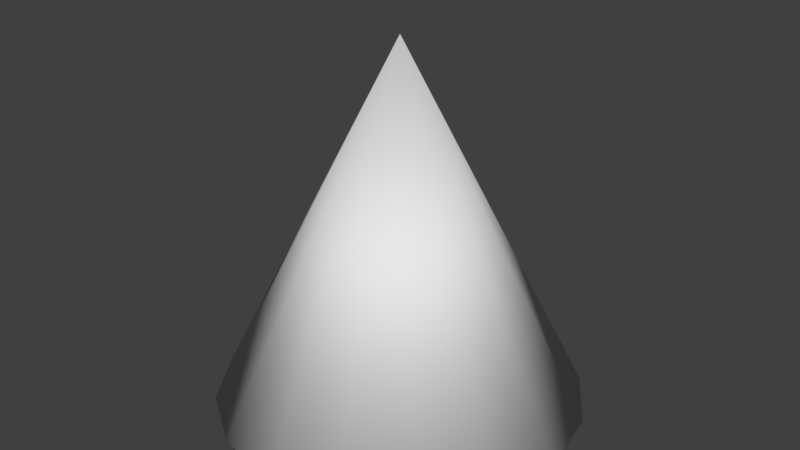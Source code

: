 # Source: Cone.blend  (saved by Blender 2.79.0; exported with 4.5.12 LTS)
import bpy
from mathutils import Matrix  # noqa: F401  (used for matrix-valued properties, if any)

bpy.ops.wm.read_factory_settings(use_empty=True)
scene = bpy.context.scene
scene.name = 'Scene'

# ---- collections
col_collection_1 = bpy.data.collections.new('Collection 1'); scene.collection.children.link(col_collection_1)

# ---- world
world_world = bpy.data.worlds.new('World'); scene.world = world_world
world_world.color = (0.05088, 0.05088, 0.05088)
world_world.use_sun_shadow = False
world_world.sun_shadow_jitter_overblur = 0.0
world_world.cycles.sampling_method = 'MANUAL'

# ---- meshes
me_cone = bpy.data.meshes.new('Cone')
me_cone.from_pydata([(0.0, 1.0, -2.0), (0.0, 0.0, 4.84e-05), (0.3827, 0.9239, -2.0), (0.7071, 0.7071, -2.0), (0.9239, 0.3827, -2.0), (1.0, -4.371e-08, -2.0), (0.9239, -0.3827, -2.0), (0.7071, -0.7071, -2.0), (0.3827, -0.9239, -2.0), (1.51e-07, -1.0, -2.0), (-0.3827, -0.9239, -2.0), (-0.7071, -0.7071, -2.0), (-0.9239, -0.3827, -2.0), (-1.0, 1.192e-08, -2.0), (-0.9239, 0.3827, -2.0), (-0.7071, 0.7071, -2.0), (-0.3827, 0.9239, -2.0)], [], [(0, 1, 2), (2, 1, 3), (3, 1, 4), (4, 1, 5), (5, 1, 6), (6, 1, 7), (7, 1, 8), (8, 1, 9), (9, 1, 10), (10, 1, 11), (11, 1, 12), (12, 1, 13), (13, 1, 14), (14, 1, 15), (15, 1, 16), (16, 1, 0), (0, 2, 3, 4, 5, 6, 7, 8, 9, 10, 11, 12, 13, 14, 15, 16)])
me_cone.polygons.foreach_set('use_smooth', [True] * 17)
me_cone.use_remesh_preserve_volume = False
me_cone.use_remesh_preserve_attributes = False
me_cone.use_mirror_vertex_groups = False
me_cone.update()

# ---- objects
ob_cone = bpy.data.objects.new('Cone', me_cone)

# ---- transforms, parenting, visibility, modifiers, constraints
ob_cone.location = (0.0, 0.0, 0.0)
ob_cone.lineart.crease_threshold = 0.0

# ---- collection membership
col_collection_1.objects.link(ob_cone)

# ---- scene / render settings (as saved in the file)
scene.frame_start = 1; scene.frame_end = 250; scene.frame_set(1)
scene.render.engine = 'CYCLES'
scene.render.resolution_percentage = 50
scene.render.dither_intensity = 0.0
scene.cycles.use_denoising = False
scene.cycles.samples = 128
scene.cycles.sampling_pattern = 'TABULATED_SOBOL'
scene.cycles.use_adaptive_sampling = False
scene.cycles.use_light_tree = False
scene.cycles.blur_glossy = 0.0
scene.cycles.sample_clamp_indirect = 0.0
scene.view_settings.view_transform = 'Standard'
bpy.context.view_layer.update()

# ---- added for rendering (the .blend has no active camera and no usable light): camera, sun
cam_auto = bpy.data.cameras.new('AutoCamera')
cam_auto.lens = 50.0
cam_auto.sensor_width = 36.0
cam_auto.clip_end = 1000.0
ob_auto_camera = bpy.data.objects.new('AutoCamera', cam_auto)
scene.collection.objects.link(ob_auto_camera)
ob_auto_camera.location = (3.20507, -3.84609, 1.56411)
ob_auto_camera.rotation_euler = (1.09748, -7.21219e-08, 0.694738)
scene.camera = ob_auto_camera
light_auto_sun = bpy.data.lights.new('AutoSun', 'SUN')
light_auto_sun.energy = 3.0
light_auto_sun.angle = 0.0523599
ob_auto_sun = bpy.data.objects.new('AutoSun', light_auto_sun)
scene.collection.objects.link(ob_auto_sun)
ob_auto_sun.rotation_euler = (0.872665, 0.174533, 0.523599)
bpy.context.view_layer.update()
